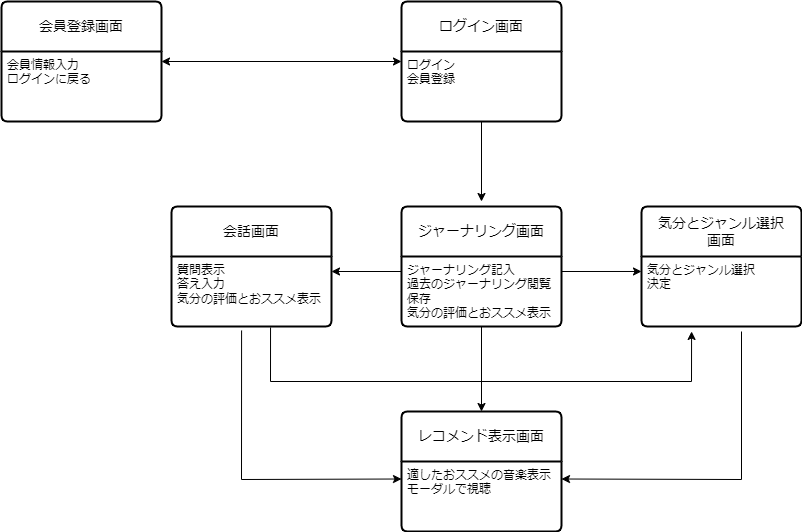

The diagram above was exported from draw.io. Its source (the exported page's mxGraphModel, read from the mxfile embedded in the PNG):
<mxGraphModel dx="1434" dy="780" grid="1" gridSize="10" guides="1" tooltips="1" connect="1" arrows="1" fold="1" page="1" pageScale="1" pageWidth="1400" pageHeight="850" math="0" shadow="0">
  <root>
    <mxCell id="0" />
    <mxCell id="1" parent="0" />
    <mxCell id="J1I1OSnfIpzE7D6Y7ByN-8" value="気分とジャンル選択&lt;div&gt;画面&lt;/div&gt;" style="swimlane;childLayout=stackLayout;horizontal=1;startSize=50;horizontalStack=0;rounded=1;fontSize=14;fontStyle=0;strokeWidth=2;resizeParent=0;resizeLast=1;shadow=0;dashed=0;align=center;arcSize=4;whiteSpace=wrap;html=1;" vertex="1" parent="1">
      <mxGeometry x="840" y="305" width="160" height="120" as="geometry" />
    </mxCell>
    <mxCell id="J1I1OSnfIpzE7D6Y7ByN-9" value="気分とジャンル選択&lt;div&gt;決定&lt;/div&gt;" style="align=left;strokeColor=none;fillColor=none;spacingLeft=4;fontSize=12;verticalAlign=top;resizable=0;rotatable=0;part=1;html=1;" vertex="1" parent="J1I1OSnfIpzE7D6Y7ByN-8">
      <mxGeometry y="50" width="160" height="70" as="geometry" />
    </mxCell>
    <mxCell id="J1I1OSnfIpzE7D6Y7ByN-10" value="会話画面" style="swimlane;childLayout=stackLayout;horizontal=1;startSize=50;horizontalStack=0;rounded=1;fontSize=14;fontStyle=0;strokeWidth=2;resizeParent=0;resizeLast=1;shadow=0;dashed=0;align=center;arcSize=4;whiteSpace=wrap;html=1;" vertex="1" parent="1">
      <mxGeometry x="370" y="305" width="160" height="120" as="geometry" />
    </mxCell>
    <mxCell id="J1I1OSnfIpzE7D6Y7ByN-11" value="質問表示&lt;div&gt;答え入力&lt;/div&gt;&lt;div&gt;気分の評価とおススメ表示&lt;/div&gt;" style="align=left;strokeColor=none;fillColor=none;spacingLeft=4;fontSize=12;verticalAlign=top;resizable=0;rotatable=0;part=1;html=1;" vertex="1" parent="J1I1OSnfIpzE7D6Y7ByN-10">
      <mxGeometry y="50" width="160" height="70" as="geometry" />
    </mxCell>
    <mxCell id="J1I1OSnfIpzE7D6Y7ByN-12" value="会員登録画面" style="swimlane;childLayout=stackLayout;horizontal=1;startSize=50;horizontalStack=0;rounded=1;fontSize=14;fontStyle=0;strokeWidth=2;resizeParent=0;resizeLast=1;shadow=0;dashed=0;align=center;arcSize=4;whiteSpace=wrap;html=1;" vertex="1" parent="1">
      <mxGeometry x="200" y="100" width="160" height="120" as="geometry" />
    </mxCell>
    <mxCell id="J1I1OSnfIpzE7D6Y7ByN-13" value="会員情報入力&lt;div&gt;ログインに戻る&lt;/div&gt;" style="align=left;strokeColor=none;fillColor=none;spacingLeft=4;fontSize=12;verticalAlign=top;resizable=0;rotatable=0;part=1;html=1;" vertex="1" parent="J1I1OSnfIpzE7D6Y7ByN-12">
      <mxGeometry y="50" width="160" height="70" as="geometry" />
    </mxCell>
    <mxCell id="J1I1OSnfIpzE7D6Y7ByN-15" value="ジャーナリング画面" style="swimlane;childLayout=stackLayout;horizontal=1;startSize=50;horizontalStack=0;rounded=1;fontSize=14;fontStyle=0;strokeWidth=2;resizeParent=0;resizeLast=1;shadow=0;dashed=0;align=center;arcSize=4;whiteSpace=wrap;html=1;" vertex="1" parent="1">
      <mxGeometry x="600" y="305" width="160" height="120" as="geometry" />
    </mxCell>
    <mxCell id="J1I1OSnfIpzE7D6Y7ByN-16" value="ジャーナリング記入&lt;div&gt;過去のジャーナリング閲覧&lt;/div&gt;&lt;div&gt;保存&lt;/div&gt;&lt;div&gt;気分の評価とおススメ表示&lt;/div&gt;" style="align=left;strokeColor=none;fillColor=none;spacingLeft=4;fontSize=12;verticalAlign=top;resizable=0;rotatable=0;part=1;html=1;" vertex="1" parent="J1I1OSnfIpzE7D6Y7ByN-15">
      <mxGeometry y="50" width="160" height="70" as="geometry" />
    </mxCell>
    <mxCell id="J1I1OSnfIpzE7D6Y7ByN-18" value="レコメンド表示画面" style="swimlane;childLayout=stackLayout;horizontal=1;startSize=50;horizontalStack=0;rounded=1;fontSize=14;fontStyle=0;strokeWidth=2;resizeParent=0;resizeLast=1;shadow=0;dashed=0;align=center;arcSize=4;whiteSpace=wrap;html=1;" vertex="1" parent="1">
      <mxGeometry x="600" y="510" width="160" height="120" as="geometry" />
    </mxCell>
    <mxCell id="J1I1OSnfIpzE7D6Y7ByN-19" value="適したおススメの音楽表示&lt;div&gt;モーダルで視聴&lt;/div&gt;" style="align=left;strokeColor=none;fillColor=none;spacingLeft=4;fontSize=12;verticalAlign=top;resizable=0;rotatable=0;part=1;html=1;" vertex="1" parent="J1I1OSnfIpzE7D6Y7ByN-18">
      <mxGeometry y="50" width="160" height="70" as="geometry" />
    </mxCell>
    <mxCell id="J1I1OSnfIpzE7D6Y7ByN-22" value="" style="endArrow=classic;html=1;rounded=0;exitX=0.5;exitY=1;exitDx=0;exitDy=0;" edge="1" parent="1">
      <mxGeometry width="50" height="50" relative="1" as="geometry">
        <mxPoint x="680" y="220" as="sourcePoint" />
        <mxPoint x="680" y="300" as="targetPoint" />
      </mxGeometry>
    </mxCell>
    <mxCell id="J1I1OSnfIpzE7D6Y7ByN-25" value="" style="endArrow=classic;html=1;rounded=0;exitX=1.013;exitY=0.114;exitDx=0;exitDy=0;exitPerimeter=0;entryX=0;entryY=0.214;entryDx=0;entryDy=0;entryPerimeter=0;" edge="1" parent="1" target="J1I1OSnfIpzE7D6Y7ByN-9">
      <mxGeometry width="50" height="50" relative="1" as="geometry">
        <mxPoint x="759.9999999999999" y="370" as="sourcePoint" />
        <mxPoint x="830" y="370" as="targetPoint" />
      </mxGeometry>
    </mxCell>
    <mxCell id="J1I1OSnfIpzE7D6Y7ByN-28" value="" style="endArrow=classic;html=1;rounded=0;" edge="1" parent="1">
      <mxGeometry width="50" height="50" relative="1" as="geometry">
        <mxPoint x="600" y="370" as="sourcePoint" />
        <mxPoint x="530" y="370" as="targetPoint" />
      </mxGeometry>
    </mxCell>
    <mxCell id="J1I1OSnfIpzE7D6Y7ByN-29" value="" style="endArrow=classic;html=1;rounded=0;exitX=0.438;exitY=1.057;exitDx=0;exitDy=0;exitPerimeter=0;entryX=0;entryY=0.25;entryDx=0;entryDy=0;" edge="1" parent="1" source="J1I1OSnfIpzE7D6Y7ByN-11" target="J1I1OSnfIpzE7D6Y7ByN-19">
      <mxGeometry width="50" height="50" relative="1" as="geometry">
        <mxPoint x="490" y="510" as="sourcePoint" />
        <mxPoint x="540" y="460" as="targetPoint" />
        <Array as="points">
          <mxPoint x="440" y="578" />
        </Array>
      </mxGeometry>
    </mxCell>
    <mxCell id="J1I1OSnfIpzE7D6Y7ByN-30" value="" style="endArrow=classic;html=1;rounded=0;exitX=0.619;exitY=1.014;exitDx=0;exitDy=0;exitPerimeter=0;entryX=0.313;entryY=1.071;entryDx=0;entryDy=0;entryPerimeter=0;" edge="1" parent="1" source="J1I1OSnfIpzE7D6Y7ByN-11" target="J1I1OSnfIpzE7D6Y7ByN-9">
      <mxGeometry width="50" height="50" relative="1" as="geometry">
        <mxPoint x="670" y="430" as="sourcePoint" />
        <mxPoint x="890" y="480" as="targetPoint" />
        <Array as="points">
          <mxPoint x="469" y="480" />
          <mxPoint x="890" y="480" />
        </Array>
      </mxGeometry>
    </mxCell>
    <mxCell id="J1I1OSnfIpzE7D6Y7ByN-31" value="" style="endArrow=classic;html=1;rounded=0;entryX=0.5;entryY=0;entryDx=0;entryDy=0;exitX=0.5;exitY=1;exitDx=0;exitDy=0;" edge="1" parent="1" source="J1I1OSnfIpzE7D6Y7ByN-16" target="J1I1OSnfIpzE7D6Y7ByN-18">
      <mxGeometry width="50" height="50" relative="1" as="geometry">
        <mxPoint x="680" y="430" as="sourcePoint" />
        <mxPoint x="720" y="380" as="targetPoint" />
      </mxGeometry>
    </mxCell>
    <mxCell id="J1I1OSnfIpzE7D6Y7ByN-35" value="" style="endArrow=classic;html=1;rounded=0;entryX=1;entryY=0.25;entryDx=0;entryDy=0;" edge="1" parent="1" target="J1I1OSnfIpzE7D6Y7ByN-19">
      <mxGeometry width="50" height="50" relative="1" as="geometry">
        <mxPoint x="940" y="430" as="sourcePoint" />
        <mxPoint x="990" y="380" as="targetPoint" />
        <Array as="points">
          <mxPoint x="940" y="578" />
        </Array>
      </mxGeometry>
    </mxCell>
    <mxCell id="J1I1OSnfIpzE7D6Y7ByN-36" value="ログイン画面" style="swimlane;childLayout=stackLayout;horizontal=1;startSize=50;horizontalStack=0;rounded=1;fontSize=14;fontStyle=0;strokeWidth=2;resizeParent=0;resizeLast=1;shadow=0;dashed=0;align=center;arcSize=4;whiteSpace=wrap;html=1;" vertex="1" parent="1">
      <mxGeometry x="600" y="100" width="160" height="120" as="geometry" />
    </mxCell>
    <mxCell id="J1I1OSnfIpzE7D6Y7ByN-37" value="ログイン&lt;div&gt;会員登録&lt;/div&gt;" style="align=left;strokeColor=none;fillColor=none;spacingLeft=4;fontSize=12;verticalAlign=top;resizable=0;rotatable=0;part=1;html=1;" vertex="1" parent="J1I1OSnfIpzE7D6Y7ByN-36">
      <mxGeometry y="50" width="160" height="70" as="geometry" />
    </mxCell>
    <mxCell id="J1I1OSnfIpzE7D6Y7ByN-38" value="" style="endArrow=classic;startArrow=classic;html=1;rounded=0;entryX=0;entryY=0.5;entryDx=0;entryDy=0;" edge="1" parent="1" target="J1I1OSnfIpzE7D6Y7ByN-36">
      <mxGeometry width="50" height="50" relative="1" as="geometry">
        <mxPoint x="360" y="160" as="sourcePoint" />
        <mxPoint x="410" y="110" as="targetPoint" />
      </mxGeometry>
    </mxCell>
  </root>
</mxGraphModel>